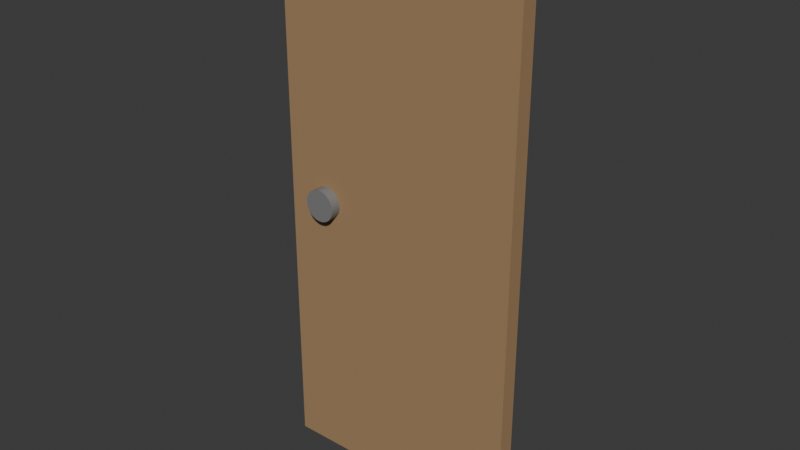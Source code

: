 # Source: custom.blend  (saved by Blender 5.0.119; exported with 4.5.12 LTS)
import bpy
from mathutils import Matrix  # noqa: F401  (used for matrix-valued properties, if any)

bpy.ops.wm.read_factory_settings(use_empty=True)
scene = bpy.context.scene
scene.name = 'Scene'

# ---- collections
col_door = bpy.data.collections.new('Door'); scene.collection.children.link(col_door)

# ---- materials (node trees are filled in below, after node groups)
mat_carton = bpy.data.materials.new('carton')
mat_nobs = bpy.data.materials.new('nobs')

# ---- material node trees
mat_carton.use_nodes = True; mat_carton.node_tree.nodes.clear()
_N = mat_carton.node_tree.nodes; _L = mat_carton.node_tree.links
n0 = _N.new('ShaderNodeBsdfPrincipled'); n0.name = 'Principled BSDF'; n0.location = (-200, 100)
n0.inputs[2].default_value = 1.0
n1 = _N.new('ShaderNodeOutputMaterial'); n1.name = 'Material Output'; n1.location = (200, 100)
n2 = _N.new('ShaderNodeRGB'); n2.name = 'Color'; n2.location = (-490, 75)
n2.outputs[0].default_value = (0.365, 0.2273, 0.1119, 1.0)
_L.new(n0.outputs[0], n1.inputs[0])
_L.new(n2.outputs[0], n0.inputs[0])
n1.is_active_output = True
mat_nobs.use_nodes = True; mat_nobs.node_tree.nodes.clear()
_N = mat_nobs.node_tree.nodes; _L = mat_nobs.node_tree.links
n0 = _N.new('ShaderNodeBsdfPrincipled'); n0.name = 'Principled BSDF'; n0.location = (-200, 100)
n0.inputs[0].default_value = (0.2117, 0.2117, 0.2117, 1.0)
n1 = _N.new('ShaderNodeOutputMaterial'); n1.name = 'Material Output'; n1.location = (200, 100)
_L.new(n0.outputs[0], n1.inputs[0])
n1.is_active_output = True

# ---- world
world_world = bpy.data.worlds.new('World'); scene.world = world_world
world_world.use_nodes = True; world_world.node_tree.nodes.clear()
_N = world_world.node_tree.nodes; _L = world_world.node_tree.links
n0 = _N.new('ShaderNodeOutputWorld'); n0.name = 'World Output'; n0.location = (200, 100)
n1 = _N.new('ShaderNodeBackground'); n1.name = 'Background'; n1.location = (-200, 100)
n1.inputs[0].default_value = (0.05088, 0.05088, 0.05088, 1.0)
_L.new(n1.outputs[0], n0.inputs[0])
n0.is_active_output = True
world_world.color = (0.05088, 0.05088, 0.05088)
world_world.sun_shadow_jitter_overblur = 0.0

# ---- meshes
me_cube_008 = bpy.data.meshes.new('Cube.008')
me_cube_008.from_pydata([(-0.268, -11.05, 4.141), (-0.268, -11.05, 12.31), (-0.268, -10.81, 4.141), (-0.268, -10.81, 12.31), (3.397, -11.05, 4.141), (3.397, -11.05, 12.31), (3.397, -10.81, 4.141), (3.397, -10.81, 12.31), (0.3683, -10.66, 8.461), (0.3683, -11.2, 8.461), (0.4139, -10.66, 8.456), (0.4139, -11.2, 8.456), (0.4578, -10.66, 8.443), (0.4578, -11.2, 8.443), (0.4983, -10.66, 8.421), (0.4983, -11.2, 8.421), (0.5338, -10.66, 8.392), (0.5338, -11.2, 8.392), (0.5629, -10.66, 8.357), (0.5629, -11.2, 8.357), (0.5845, -10.66, 8.316), (0.5845, -11.2, 8.316), (0.5978, -10.66, 8.272), (0.5978, -11.2, 8.272), (0.6023, -10.66, 8.227), (0.6023, -11.2, 8.227), (0.5978, -10.66, 8.181), (0.5978, -11.2, 8.181), (0.5845, -10.66, 8.137), (0.5845, -11.2, 8.137), (0.5629, -10.66, 8.097), (0.5629, -11.2, 8.097), (0.5338, -10.66, 8.061), (0.5338, -11.2, 8.061), (0.4983, -10.66, 8.032), (0.4983, -11.2, 8.032), (0.4578, -10.66, 8.011), (0.4578, -11.2, 8.011), (0.4139, -10.66, 7.997), (0.4139, -11.2, 7.997), (0.3683, -10.66, 7.993), (0.3683, -11.2, 7.993), (0.3226, -10.66, 7.997), (0.3226, -11.2, 7.997), (0.2787, -10.66, 8.011), (0.2787, -11.2, 8.011), (0.2382, -10.66, 8.032), (0.2382, -11.2, 8.032), (0.2028, -10.66, 8.061), (0.2028, -11.2, 8.061), (0.1737, -10.66, 8.097), (0.1737, -11.2, 8.097), (0.152, -10.66, 8.137), (0.152, -11.2, 8.137), (0.1387, -10.66, 8.181), (0.1387, -11.2, 8.181), (0.1342, -10.66, 8.227), (0.1342, -11.2, 8.227), (0.1387, -10.66, 8.272), (0.1387, -11.2, 8.272), (0.152, -10.66, 8.316), (0.152, -11.2, 8.316), (0.1737, -10.66, 8.357), (0.1737, -11.2, 8.357), (0.2028, -10.66, 8.392), (0.2028, -11.2, 8.392), (0.2382, -10.66, 8.421), (0.2382, -11.2, 8.421), (0.2787, -10.66, 8.443), (0.2787, -11.2, 8.443), (0.3226, -10.66, 8.456), (0.3226, -11.2, 8.456)], [], [(0, 1, 3, 2), (2, 3, 7, 6), (6, 7, 5, 4), (4, 5, 1, 0), (2, 6, 4, 0), (7, 3, 1, 5), (8, 9, 11, 10), (10, 11, 13, 12), (12, 13, 15, 14), (14, 15, 17, 16), (16, 17, 19, 18), (18, 19, 21, 20), (20, 21, 23, 22), (22, 23, 25, 24), (24, 25, 27, 26), (26, 27, 29, 28), (28, 29, 31, 30), (30, 31, 33, 32), (32, 33, 35, 34), (34, 35, 37, 36), (36, 37, 39, 38), (38, 39, 41, 40), (40, 41, 43, 42), (42, 43, 45, 44), (44, 45, 47, 46), (46, 47, 49, 48), (48, 49, 51, 50), (50, 51, 53, 52), (52, 53, 55, 54), (54, 55, 57, 56), (56, 57, 59, 58), (58, 59, 61, 60), (60, 61, 63, 62), (62, 63, 65, 64), (64, 65, 67, 66), (66, 67, 69, 68), (11, 9, 71, 69, 67, 65, 63, 61, 59, 57, 55, 53, 51, 49, 47, 45, 43, 41, 39, 37, 35, 33, 31, 29, 27, 25, 23, 21, 19, 17, 15, 13), (68, 69, 71, 70), (70, 71, 9, 8), (8, 10, 12, 14, 16, 18, 20, 22, 24, 26, 28, 30, 32, 34, 36, 38, 40, 42, 44, 46, 48, 50, 52, 54, 56, 58, 60, 62, 64, 66, 68, 70)])
me_cube_008.polygons.foreach_set('material_index', [0, 0, 0, 0, 0, 0, 1, 1, 1, 1, 1, 1, 1, 1, 1, 1, 1, 1, 1, 1, 1, 1, 1, 1, 1, 1, 1, 1, 1, 1, 1, 1, 1, 1, 1, 1, 1, 1, 1, 1])
_uv = me_cube_008.uv_layers.new(name='UVMap')
_uv.uv.foreach_set('vector', [0.375, 0.0, 0.625, 0.0, 0.625, 0.25, 0.375, 0.25, 0.375, 0.25, 0.625, 0.25, 0.625, 0.5, 0.375, 0.5, 0.375, 0.5, 0.625, 0.5, 0.625, 0.75, 0.375, 0.75, 0.375, 0.75, 0.625, 0.75, 0.625, 1.0, 0.375, 1.0, 0.125, 0.5, 0.375, 0.5, 0.375, 0.75, 0.125, 0.75, 0.625, 0.5, 0.875, 0.5, 0.875, 0.75, 0.625, 0.75, 1.0, 0.5, 1.0, 1.0, 0.9688, 1.0, 0.9688, 0.5, 0.9688, 0.5, 0.9688, 1.0, 0.9375, 1.0, 0.9375, 0.5, 0.9375, 0.5, 0.9375, 1.0, 0.9062, 1.0, 0.9062, 0.5, 0.9062, 0.5, 0.9062, 1.0, 0.875, 1.0, 0.875, 0.5, 0.875, 0.5, 0.875, 1.0, 0.8438, 1.0, 0.8438, 0.5, 0.8438, 0.5, 0.8438, 1.0, 0.8125, 1.0, 0.8125, 0.5, 0.8125, 0.5, 0.8125, 1.0, 0.7812, 1.0, 0.7812, 0.5, 0.7812, 0.5, 0.7812, 1.0, 0.75, 1.0, 0.75, 0.5, 0.75, 0.5, 0.75, 1.0, 0.7188, 1.0, 0.7188, 0.5, 0.7188, 0.5, 0.7188, 1.0, 0.6875, 1.0, 0.6875, 0.5, 0.6875, 0.5, 0.6875, 1.0, 0.6562, 1.0, 0.6562, 0.5, 0.6562, 0.5, 0.6562, 1.0, 0.625, 1.0, 0.625, 0.5, 0.625, 0.5, 0.625, 1.0, 0.5938, 1.0, 0.5938, 0.5, 0.5938, 0.5, 0.5938, 1.0, 0.5625, 1.0, 0.5625, 0.5, 0.5625, 0.5, 0.5625, 1.0, 0.5312, 1.0, 0.5312, 0.5, 0.5312, 0.5, 0.5312, 1.0, 0.5, 1.0, 0.5, 0.5, 0.5, 0.5, 0.5, 1.0, 0.4688, 1.0, 0.4688, 0.5, 0.4688, 0.5, 0.4688, 1.0, 0.4375, 1.0, 0.4375, 0.5, 0.4375, 0.5, 0.4375, 1.0, 0.4062, 1.0, 0.4062, 0.5, 0.4062, 0.5, 0.4062, 1.0, 0.375, 1.0, 0.375, 0.5, 0.375, 0.5, 0.375, 1.0, 0.3438, 1.0, 0.3438, 0.5, 0.3438, 0.5, 0.3438, 1.0, 0.3125, 1.0, 0.3125, 0.5, 0.3125, 0.5, 0.3125, 1.0, 0.2812, 1.0, 0.2812, 0.5, 0.2812, 0.5, 0.2812, 1.0, 0.25, 1.0, 0.25, 0.5, 0.25, 0.5, 0.25, 1.0, 0.2188, 1.0, 0.2188, 0.5, 0.2188, 0.5, 0.2188, 1.0, 0.1875, 1.0, 0.1875, 0.5, 0.1875, 0.5, 0.1875, 1.0, 0.1562, 1.0, 0.1562, 0.5, 0.1562, 0.5, 0.1562, 1.0, 0.125, 1.0, 0.125, 0.5, 0.125, 0.5, 0.125, 1.0, 0.09375, 1.0, 0.09375, 0.5, 0.09375, 0.5, 0.09375, 1.0, 0.0625, 1.0, 0.0625, 0.5, 0.2968, 0.4854, 0.25, 0.49, 0.2032, 0.4854, 0.1582, 0.4717, 0.1167, 0.4496, 0.08029, 0.4197, 0.05045, 0.3833, 0.02827, 0.3418, 0.01461, 0.2968, 0.01, 0.25, 0.01461, 0.2032, 0.02827, 0.1582, 0.05045, 0.1167, 0.08029, 0.08029, 0.1167, 0.05045, 0.1582, 0.02827, 0.2032, 0.01461, 0.25, 0.01, 0.2968, 0.01461, 0.3418, 0.02827, 0.3833, 0.05045, 0.4197, 0.08029, 0.4496, 0.1167, 0.4717, 0.1582, 0.4854, 0.2032, 0.49, 0.25, 0.4854, 0.2968, 0.4717, 0.3418, 0.4496, 0.3833, 0.4197, 0.4197, 0.3833, 0.4496, 0.3418, 0.4717, 0.0625, 0.5, 0.0625, 1.0, 0.03125, 1.0, 0.03125, 0.5, 0.03125, 0.5, 0.03125, 1.0, 0.0, 1.0, 0.0, 0.5, 0.75, 0.49, 0.7968, 0.4854, 0.8418, 0.4717, 0.8833, 0.4496, 0.9197, 0.4197, 0.9496, 0.3833, 0.9717, 0.3418, 0.9854, 0.2968, 0.99, 0.25, 0.9854, 0.2032, 0.9717, 0.1582, 0.9496, 0.1167, 0.9197, 0.08029, 0.8833, 0.05045, 0.8418, 0.02827, 0.7968, 0.01461, 0.75, 0.01, 0.7032, 0.01461, 0.6582, 0.02827, 0.6167, 0.05045, 0.5803, 0.08029, 0.5504, 0.1167, 0.5283, 0.1582, 0.5146, 0.2032, 0.51, 0.25, 0.5146, 0.2968, 0.5283, 0.3418, 0.5504, 0.3833, 0.5803, 0.4197, 0.6167, 0.4496, 0.6582, 0.4717, 0.7032, 0.4854])
me_cube_008.materials.append(mat_carton)
me_cube_008.materials.append(mat_nobs)
me_cube_008.update()

# ---- objects
ob_cube_010 = bpy.data.objects.new('Cube.010', me_cube_008)

# ---- transforms, parenting, visibility, modifiers, constraints
ob_cube_010.location = (0.0, 0.0, 0.0)

# ---- collection membership
col_door.objects.link(ob_cube_010)

# ---- scene / render settings (as saved in the file)
scene.frame_start = 1; scene.frame_end = 250; scene.frame_set(1)
scene.render.engine = 'BLENDER_EEVEE_NEXT'
scene.render.bake_bias = 0.0
scene.render.bake_samples = 0
scene.cycles.sampling_pattern = 'TABULATED_SOBOL'
scene.eevee.use_volume_custom_range = False
bpy.context.view_layer.update()

# ---- added for rendering (the .blend has no active camera and no usable light): camera, sun
cam_auto = bpy.data.cameras.new('AutoCamera')
cam_auto.lens = 50.0
cam_auto.sensor_width = 36.0
cam_auto.clip_end = 1000.0
ob_auto_camera = bpy.data.objects.new('AutoCamera', cam_auto)
scene.collection.objects.link(ob_auto_camera)
ob_auto_camera.location = (9.86569, -20.8909, 14.8675)
ob_auto_camera.rotation_euler = (1.09748, -7.21219e-08, 0.694738)
scene.camera = ob_auto_camera
light_auto_sun = bpy.data.lights.new('AutoSun', 'SUN')
light_auto_sun.energy = 3.0
light_auto_sun.angle = 0.0523599
ob_auto_sun = bpy.data.objects.new('AutoSun', light_auto_sun)
scene.collection.objects.link(ob_auto_sun)
ob_auto_sun.rotation_euler = (0.872665, 0.174533, 0.523599)
bpy.context.view_layer.update()
